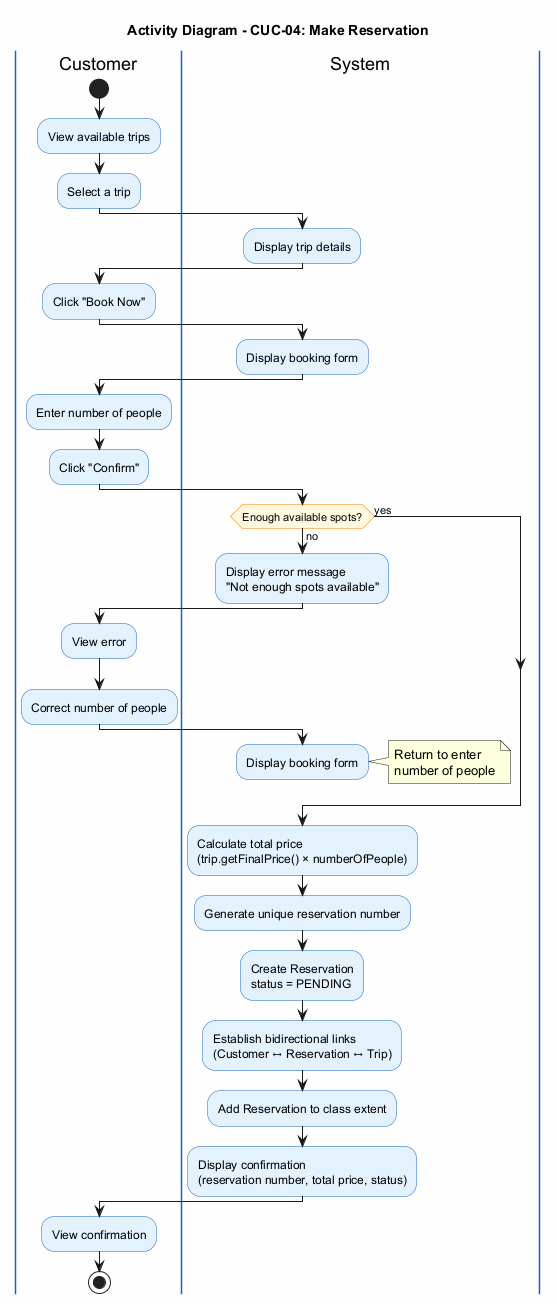

The diagram above was rendered by PlantUML. Its source (embedded in the PNG):
@startuml ActivityDiagram_MakeReservation

skinparam backgroundColor #FEFEFE
skinparam activityBackgroundColor #E3F2FD
skinparam activityBorderColor #1565C0
skinparam activityDiamondBackgroundColor #FFF8E1
skinparam activityDiamondBorderColor #F57C00
skinparam swimlaneBorderColor #1565C0

title Activity Diagram - CUC-04: Make Reservation

|Customer|
start

:View available trips;

:Select a trip;

|System|
:Display trip details;

|Customer|
:Click "Book Now";

|System|
:Display booking form;

|Customer|
:Enter number of people;
:Click "Confirm";

|System|
if (Enough available spots?) then (yes)
else (no)
    :Display error message\n"Not enough spots available";
    |Customer|
    :View error;
    :Correct number of people;
    |System|
    :Display booking form;
    note right
        Return to enter
        number of people
    end note
    detach
endif

:Calculate total price\n(trip.getFinalPrice() × numberOfPeople);

:Generate unique reservation number;

:Create Reservation\nstatus = PENDING;

:Establish bidirectional links\n(Customer ↔ Reservation ↔ Trip);

:Add Reservation to class extent;

:Display confirmation\n(reservation number, total price, status);

|Customer|
:View confirmation;

stop

@enduml